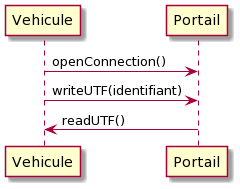

The diagram above was rendered by PlantUML. Its source (embedded in the PNG):
@startuml
Vehicule -> Portail : openConnection()
Vehicule -> Portail : writeUTF(identifiant)
Portail -> Vehicule : readUTF()
@enduml